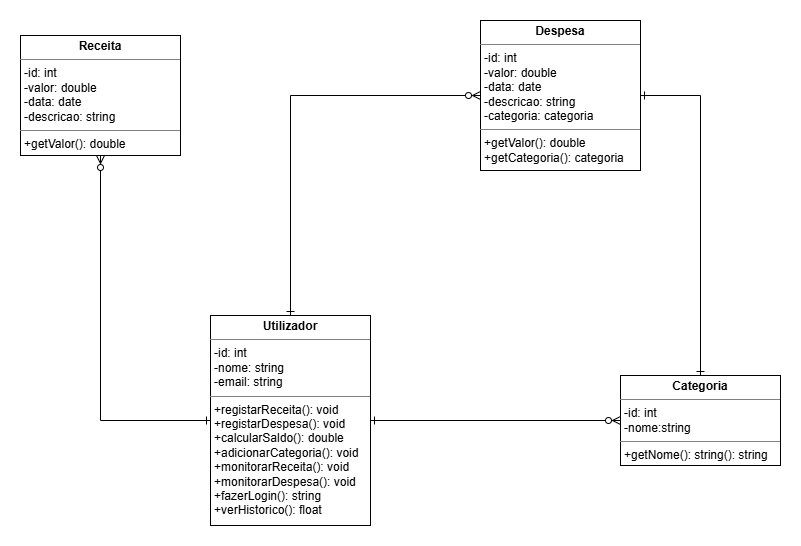

The diagram above was exported from draw.io. Its source (the exported page's mxGraphModel, read from the mxfile embedded in the PNG):
<mxGraphModel dx="772" dy="556" grid="1" gridSize="10" guides="1" tooltips="1" connect="1" arrows="1" fold="1" page="1" pageScale="1" pageWidth="827" pageHeight="1169" math="0" shadow="0">
  <root>
    <mxCell id="0" />
    <mxCell id="1" parent="0" />
    <mxCell id="fuKMhyj91Dttl6X_xkF4-2" parent="1" style="verticalAlign=top;align=left;overflow=fill;html=1;whiteSpace=wrap;" value="&lt;p style=&quot;margin:0px;margin-top:4px;text-align:center;&quot;&gt;&lt;b&gt;Receita&lt;/b&gt;&lt;/p&gt;&lt;hr size=&quot;1&quot; style=&quot;border-style:solid;&quot;&gt;&lt;p style=&quot;margin:0px;margin-left:4px;&quot;&gt;-id: int&lt;/p&gt;&lt;p style=&quot;margin:0px;margin-left:4px;&quot;&gt;-valor: double&lt;/p&gt;&lt;p style=&quot;margin:0px;margin-left:4px;&quot;&gt;-data: date&lt;/p&gt;&lt;p style=&quot;margin:0px;margin-left:4px;&quot;&gt;-descricao: string&lt;/p&gt;&lt;hr size=&quot;1&quot; style=&quot;border-style:solid;&quot;&gt;&lt;p style=&quot;margin:0px;margin-left:4px;&quot;&gt;+getValor(): double&lt;/p&gt;" vertex="1">
      <mxGeometry height="120" width="160" x="30" y="30" as="geometry" />
    </mxCell>
    <mxCell id="fuKMhyj91Dttl6X_xkF4-12" edge="1" parent="1" source="fuKMhyj91Dttl6X_xkF4-3" style="edgeStyle=orthogonalEdgeStyle;rounded=0;orthogonalLoop=1;jettySize=auto;html=1;exitX=1;exitY=0.5;exitDx=0;exitDy=0;entryX=0.5;entryY=0;entryDx=0;entryDy=0;endArrow=ERone;endFill=0;startArrow=ERone;startFill=0;" target="fuKMhyj91Dttl6X_xkF4-6">
      <mxGeometry relative="1" as="geometry" />
    </mxCell>
    <mxCell id="fuKMhyj91Dttl6X_xkF4-3" parent="1" style="verticalAlign=top;align=left;overflow=fill;html=1;whiteSpace=wrap;" value="&lt;p style=&quot;margin:0px;margin-top:4px;text-align:center;&quot;&gt;&lt;b&gt;Despesa&lt;/b&gt;&lt;/p&gt;&lt;hr size=&quot;1&quot; style=&quot;border-style:solid;&quot;&gt;&lt;p style=&quot;margin:0px;margin-left:4px;&quot;&gt;-id: int&lt;/p&gt;&lt;p style=&quot;margin:0px;margin-left:4px;&quot;&gt;-valor: double&lt;/p&gt;&lt;p style=&quot;margin:0px;margin-left:4px;&quot;&gt;-data: date&lt;/p&gt;&lt;p style=&quot;margin:0px;margin-left:4px;&quot;&gt;-descricao: string&lt;/p&gt;&lt;p style=&quot;margin:0px;margin-left:4px;&quot;&gt;-categoria: categoria&lt;/p&gt;&lt;hr size=&quot;1&quot; style=&quot;border-style:solid;&quot;&gt;&lt;p style=&quot;margin:0px;margin-left:4px;&quot;&gt;+getValor(): double&lt;/p&gt;&lt;p style=&quot;margin:0px;margin-left:4px;&quot;&gt;+getCategoria(): categoria&lt;/p&gt;" vertex="1">
      <mxGeometry height="150" width="160" x="490" y="15" as="geometry" />
    </mxCell>
    <mxCell id="fuKMhyj91Dttl6X_xkF4-8" edge="1" parent="1" source="fuKMhyj91Dttl6X_xkF4-5" style="edgeStyle=orthogonalEdgeStyle;rounded=0;orthogonalLoop=1;jettySize=auto;html=1;exitX=0.5;exitY=0;exitDx=0;exitDy=0;entryX=0;entryY=0.5;entryDx=0;entryDy=0;endArrow=ERzeroToMany;endFill=0;jumpSize=5;startArrow=ERone;startFill=0;" target="fuKMhyj91Dttl6X_xkF4-3">
      <mxGeometry relative="1" as="geometry" />
    </mxCell>
    <mxCell id="fuKMhyj91Dttl6X_xkF4-9" edge="1" parent="1" source="fuKMhyj91Dttl6X_xkF4-5" style="edgeStyle=orthogonalEdgeStyle;rounded=0;orthogonalLoop=1;jettySize=auto;html=1;exitX=0;exitY=0.5;exitDx=0;exitDy=0;entryX=0.5;entryY=1;entryDx=0;entryDy=0;endArrow=ERzeroToMany;endFill=0;startArrow=ERone;startFill=0;" target="fuKMhyj91Dttl6X_xkF4-2">
      <mxGeometry relative="1" as="geometry" />
    </mxCell>
    <mxCell id="fuKMhyj91Dttl6X_xkF4-11" edge="1" parent="1" source="fuKMhyj91Dttl6X_xkF4-5" style="edgeStyle=orthogonalEdgeStyle;rounded=0;orthogonalLoop=1;jettySize=auto;html=1;exitX=1;exitY=0.5;exitDx=0;exitDy=0;entryX=0;entryY=0.5;entryDx=0;entryDy=0;endArrow=ERzeroToMany;endFill=0;startArrow=ERone;startFill=0;" target="fuKMhyj91Dttl6X_xkF4-6">
      <mxGeometry relative="1" as="geometry" />
    </mxCell>
    <mxCell id="fuKMhyj91Dttl6X_xkF4-5" parent="1" style="verticalAlign=top;align=left;overflow=fill;html=1;whiteSpace=wrap;" value="&lt;p style=&quot;margin:0px;margin-top:4px;text-align:center;&quot;&gt;&lt;b&gt;Utilizador&lt;/b&gt;&lt;/p&gt;&lt;hr size=&quot;1&quot; style=&quot;border-style:solid;&quot;&gt;&lt;p style=&quot;margin:0px;margin-left:4px;&quot;&gt;-id: int&lt;/p&gt;&lt;p style=&quot;margin:0px;margin-left:4px;&quot;&gt;-nome: string&lt;/p&gt;&lt;p style=&quot;margin:0px;margin-left:4px;&quot;&gt;-email: string&lt;/p&gt;&lt;hr size=&quot;1&quot; style=&quot;border-style:solid;&quot;&gt;&lt;p style=&quot;margin:0px;margin-left:4px;&quot;&gt;+registarReceita(): void&lt;/p&gt;&lt;p style=&quot;margin:0px;margin-left:4px;&quot;&gt;+registarDespesa(): void&lt;/p&gt;&lt;p style=&quot;margin:0px;margin-left:4px;&quot;&gt;+calcularSaldo(): double&lt;/p&gt;&lt;p style=&quot;margin:0px;margin-left:4px;&quot;&gt;+adicionarCategoria(): void&lt;/p&gt;&lt;p style=&quot;margin:0px;margin-left:4px;&quot;&gt;+monitorarReceita(): void&lt;/p&gt;&lt;p style=&quot;margin:0px;margin-left:4px;&quot;&gt;+monitorarDespesa(): void&lt;/p&gt;&lt;p style=&quot;margin:0px;margin-left:4px;&quot;&gt;+fazerLogin(): string&lt;/p&gt;&lt;p style=&quot;margin:0px;margin-left:4px;&quot;&gt;+verHistorico(): float&lt;/p&gt;" vertex="1">
      <mxGeometry height="210" width="160" x="220" y="310" as="geometry" />
    </mxCell>
    <mxCell id="fuKMhyj91Dttl6X_xkF4-6" parent="1" style="verticalAlign=top;align=left;overflow=fill;html=1;whiteSpace=wrap;" value="&lt;p style=&quot;margin:0px;margin-top:4px;text-align:center;&quot;&gt;&lt;b&gt;Categoria&lt;/b&gt;&lt;/p&gt;&lt;hr size=&quot;1&quot; style=&quot;border-style:solid;&quot;&gt;&lt;p style=&quot;margin:0px;margin-left:4px;&quot;&gt;-id: int&lt;/p&gt;&lt;p style=&quot;margin:0px;margin-left:4px;&quot;&gt;-nome:string&lt;/p&gt;&lt;hr size=&quot;1&quot; style=&quot;border-style:solid;&quot;&gt;&lt;p style=&quot;margin:0px;margin-left:4px;&quot;&gt;+getNome(): string(): string&lt;/p&gt;" vertex="1">
      <mxGeometry height="90" width="160" x="630" y="370" as="geometry" />
    </mxCell>
  </root>
</mxGraphModel>